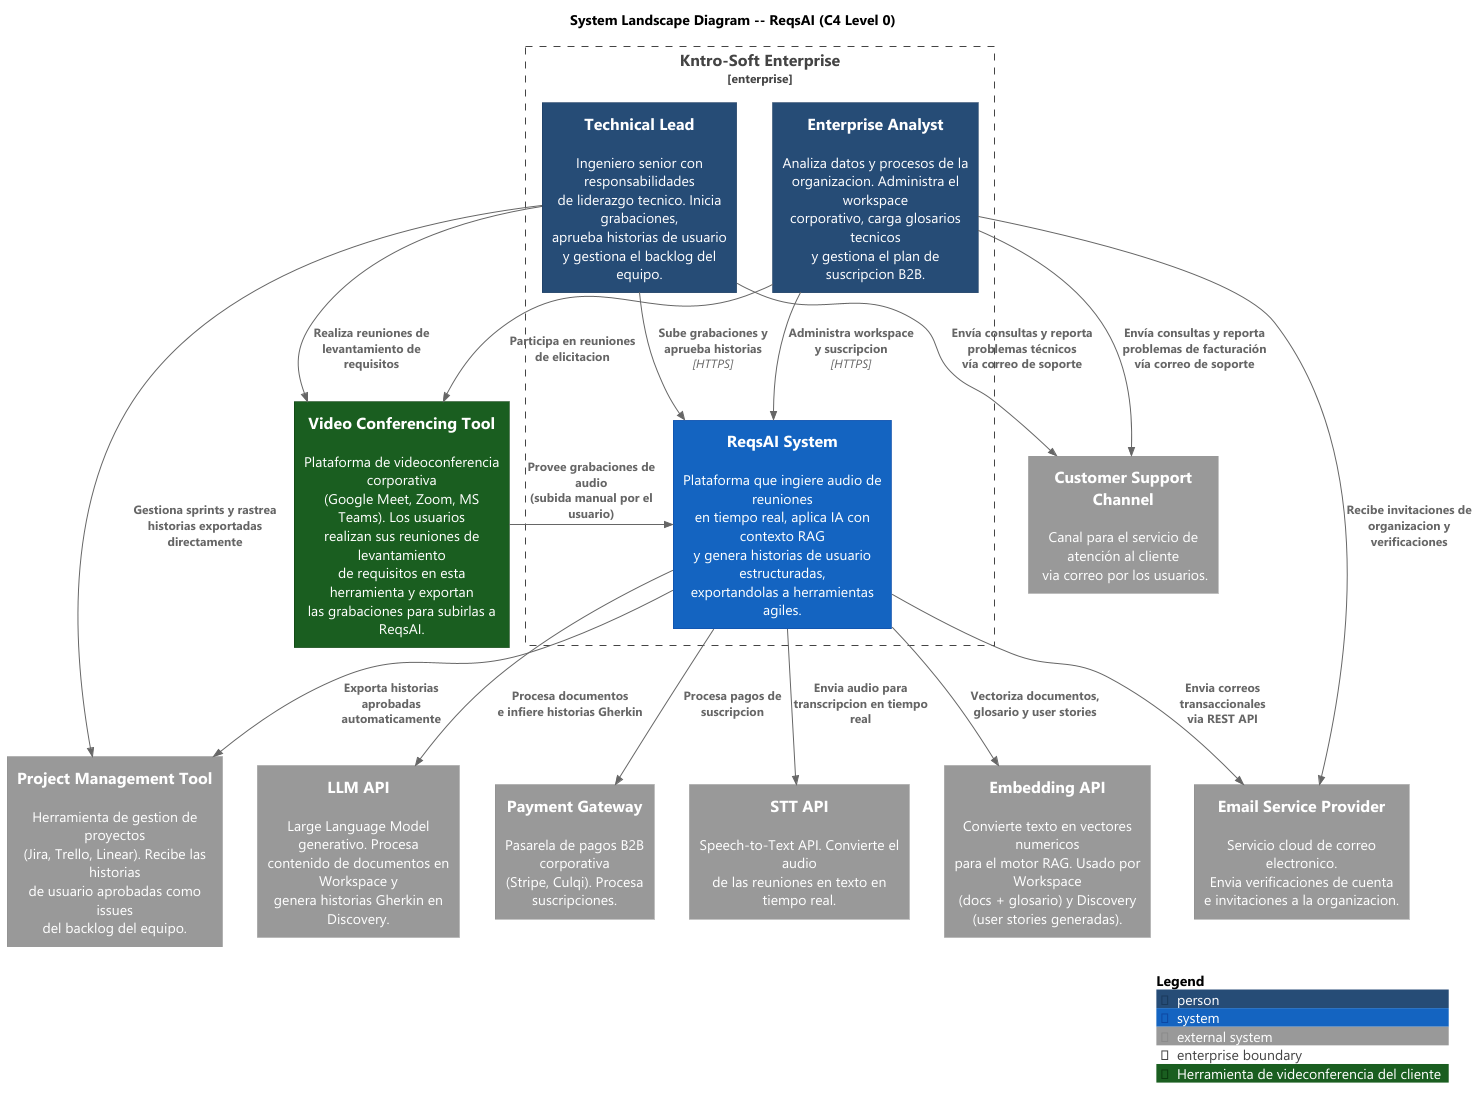

The diagram above was rendered by PlantUML. Its source (embedded in the PNG):
@startuml system-landscape
!include ../c4/C4_Context.puml
!include ../styles/reqsai-palette.puml

HIDE_PERSON_SPRITE()

skinparam defaultFontName "Segoe UI"
skinparam shadowing false

UpdateElementStyle(person,     $bgColor=$REQSAI_NAVY_800,  $fontColor="#FFFFFF", $borderColor="#1A3A5C")
UpdateElementStyle(system,     $bgColor=$REQSAI_BLUE_800,  $fontColor="#FFFFFF", $borderColor=$REQSAI_BLUE_900)
UpdateElementStyle(system_ext, $bgColor="#455A64",          $fontColor="#FFFFFF", $borderColor="#263238")

AddSystemTag("videoconf", $bgColor="#1B5E20", $fontColor="#FFFFFF", $borderColor="#0A3A0F", $legendText="Herramienta de videconferencia del cliente")

title System Landscape Diagram -- ReqsAI (C4 Level 0)

Enterprise_Boundary(kntrosoft, "Kntro-Soft Enterprise") {
  Person(techLead, "Technical Lead", "Ingeniero senior con responsabilidades\nde liderazgo tecnico. Inicia grabaciones,\naprueba historias de usuario\ny gestiona el backlog del equipo.")
  Person(analyst,  "Enterprise Analyst", "Analiza datos y procesos de la\norganizacion. Administra el workspace\ncorporativo, carga glosarios tecnicos\ny gestiona el plan de suscripcion B2B.")
  System(reqsai, "ReqsAI System", "Plataforma que ingiere audio de reuniones\nen tiempo real, aplica IA con contexto RAG\ny genera historias de usuario estructuradas,\nexportandolas a herramientas agiles.")
}

' ── Herramientas del ecosistema del cliente ──────────────────────────
System_Ext(videoconf, "Video Conferencing Tool", "Plataforma de videoconferencia corporativa\n(Google Meet, Zoom, MS Teams). Los usuarios\nrealizan sus reuniones de levantamiento\nde requisitos en esta herramienta y exportan\nlas grabaciones para subirlas a ReqsAI.", $tags="videoconf")

System_Ext(jira,    "Project Management Tool", "Herramienta de gestion de proyectos\n(Jira, Trello, Linear). Recibe las historias\nde usuario aprobadas como issues\ndel backlog del equipo.")
System_Ext(email,   "Email Service Provider",  "Servicio cloud de correo electronico.\nEnvia verificaciones de cuenta\ne invitaciones a la organizacion.")
System_Ext(sup,"Customer Support Channel", "Canal para el servicio de atención al cliente\n via correo por los usuarios.")


' ── Servicios tecnologicos de soporte ────────────────────────────────
System_Ext(payment, "Payment Gateway",  "Pasarela de pagos B2B corporativa\n(Stripe, Culqi). Procesa suscripciones.")
System_Ext(stt,      "STT API",          "Speech-to-Text API. Convierte el audio\nde las reuniones en texto en tiempo real.")
System_Ext(embedApi, "Embedding API",   "Convierte texto en vectores numericos\npara el motor RAG. Usado por Workspace\n(docs + glosario) y Discovery\n(user stories generadas).")
System_Ext(llm,      "LLM API",         "Large Language Model generativo. Procesa\ncontenido de documentos en Workspace y\ngenera historias Gherkin en Discovery.")

' ── Landscape effect: usuarios -> herramientas propias ───────────────
Rel(techLead, videoconf, "Realiza reuniones de\nlevantamiento de requisitos")
Rel(analyst,  videoconf, "Participa en reuniones\nde elicitacion")
Rel(techLead, jira,      "Gestiona sprints y rastrea\nhistorias exportadas directamente")
Rel(analyst,  email,     "Recibe invitaciones de\norganizacion y verificaciones")

' ── Usuarios -> ReqsAI ───────────────────────────────────────────────
Rel(techLead, reqsai, "Sube grabaciones y\naprueba historias", "HTTPS")
Rel(analyst,  reqsai, "Administra workspace\ny suscripcion", "HTTPS")

' ── Landscape effect: videoconf -> ReqsAI ────────────────────────────
Rel(videoconf, reqsai, "Provee grabaciones de audio\n(subida manual por el usuario)")

' ── Soporte al Cliente ───────────────────────────────────────────────
Rel(techLead, sup, "Envía consultas y reporta problemas técnicos\nvía correo de soporte")
Rel(analyst,  sup, "Envía consultas y reporta problemas de facturación\nvía correo de soporte")

' ── ReqsAI -> sistemas externos ──────────────────────────────────────
Rel(reqsai, jira,    "Exporta historias\naprobadas automaticamente")
Rel(reqsai, email,   "Envia correos transaccionales\nvia REST API")
Rel(reqsai, payment, "Procesa pagos de\nsuscripcion")
Rel(reqsai, stt,      "Envia audio para\ntranscripcion en tiempo real")
Rel(reqsai, embedApi, "Vectoriza documentos,\nglosario y user stories")
Rel(reqsai, llm,      "Procesa documentos\ne infiere historias Gherkin")

SHOW_LEGEND()

@enduml